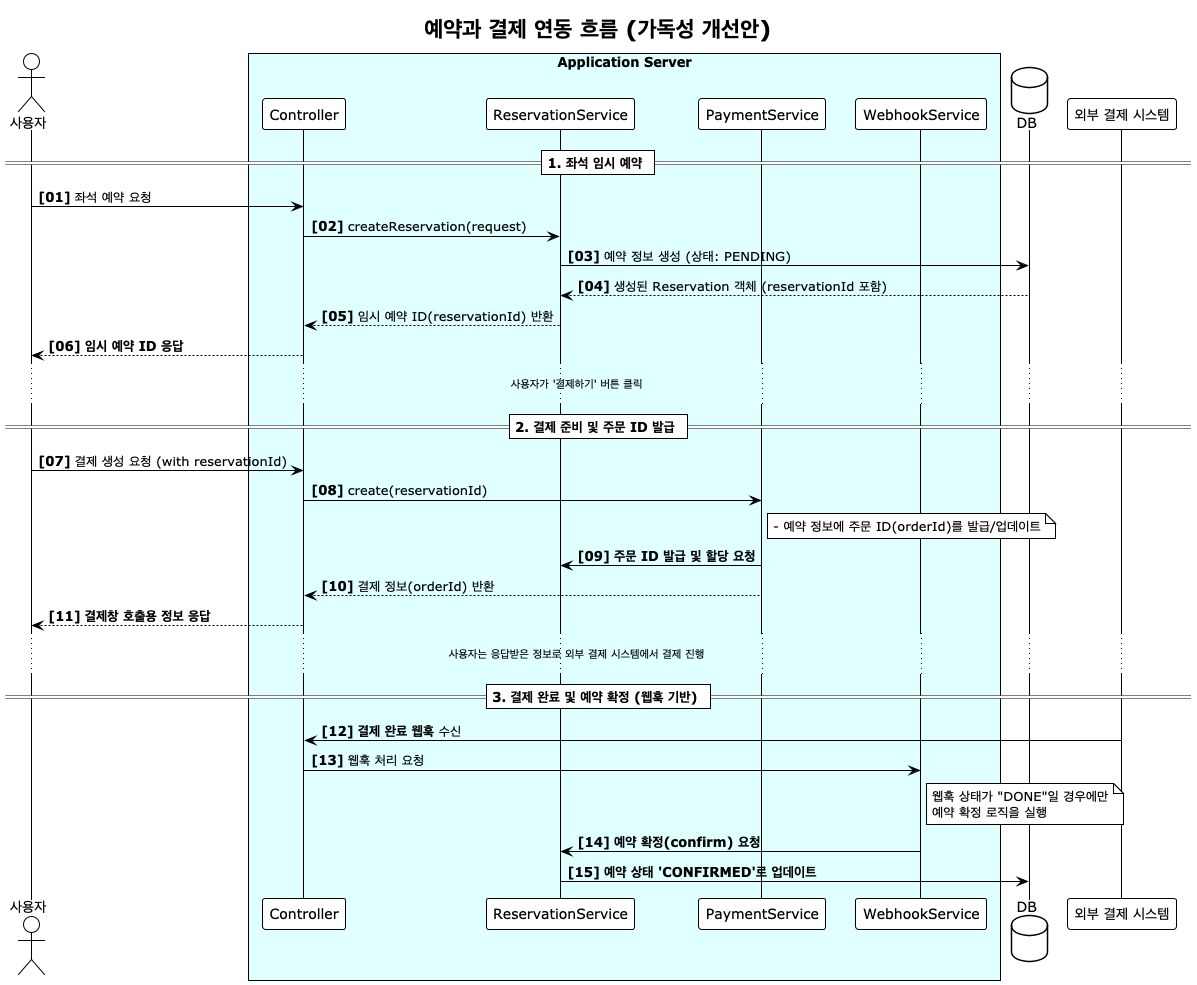

The diagram above was rendered by PlantUML. Its source (embedded in the PNG):
@startuml 예약_플로우
!theme plain
autonumber "<b>[00]"

title 예약과 결제 연동 흐름 (가독성 개선안)

actor User as "사용자"

box "Application Server" #LightCyan
    participant Controller
    participant ReservationService
    participant PaymentService
    participant WebhookService
end box

database DB
participant PaymentGateway as "외부 결제 시스템"

== 1. 좌석 임시 예약 ==
User -> Controller: 좌석 예약 요청
Controller -> ReservationService: createReservation(request)
ReservationService -> DB: 예약 정보 생성 (상태: PENDING)
DB --> ReservationService: 생성된 Reservation 객체 (reservationId 포함)
ReservationService --> Controller: 임시 예약 ID(reservationId) 반환
Controller --> User: **임시 예약 ID 응답**

... 사용자가 '결제하기' 버튼 클릭 ...

== 2. 결제 준비 및 주문 ID 발급 ==
User -> Controller: 결제 생성 요청 (with reservationId)
Controller -> PaymentService: create(reservationId)

note right of PaymentService
  - 예약 정보에 주문 ID(orderId)를 발급/업데이트
end note
PaymentService -> ReservationService: **주문 ID 발급 및 할당 요청**
PaymentService --> Controller: 결제 정보(orderId) 반환
Controller --> User: **결제창 호출용 정보 응답**

... 사용자는 응답받은 정보로 외부 결제 시스템에서 결제 진행 ...

== 3. 결제 완료 및 예약 확정 (웹훅 기반) ==
PaymentGateway -> Controller: **결제 완료 웹훅** 수신
Controller -> WebhookService: 웹훅 처리 요청

note right of WebhookService
  웹훅 상태가 "DONE"일 경우에만
  예약 확정 로직을 실행
end note

WebhookService -> ReservationService: **예약 확정(confirm) 요청**
ReservationService -> DB: **예약 상태 'CONFIRMED'로 업데이트**

@enduml